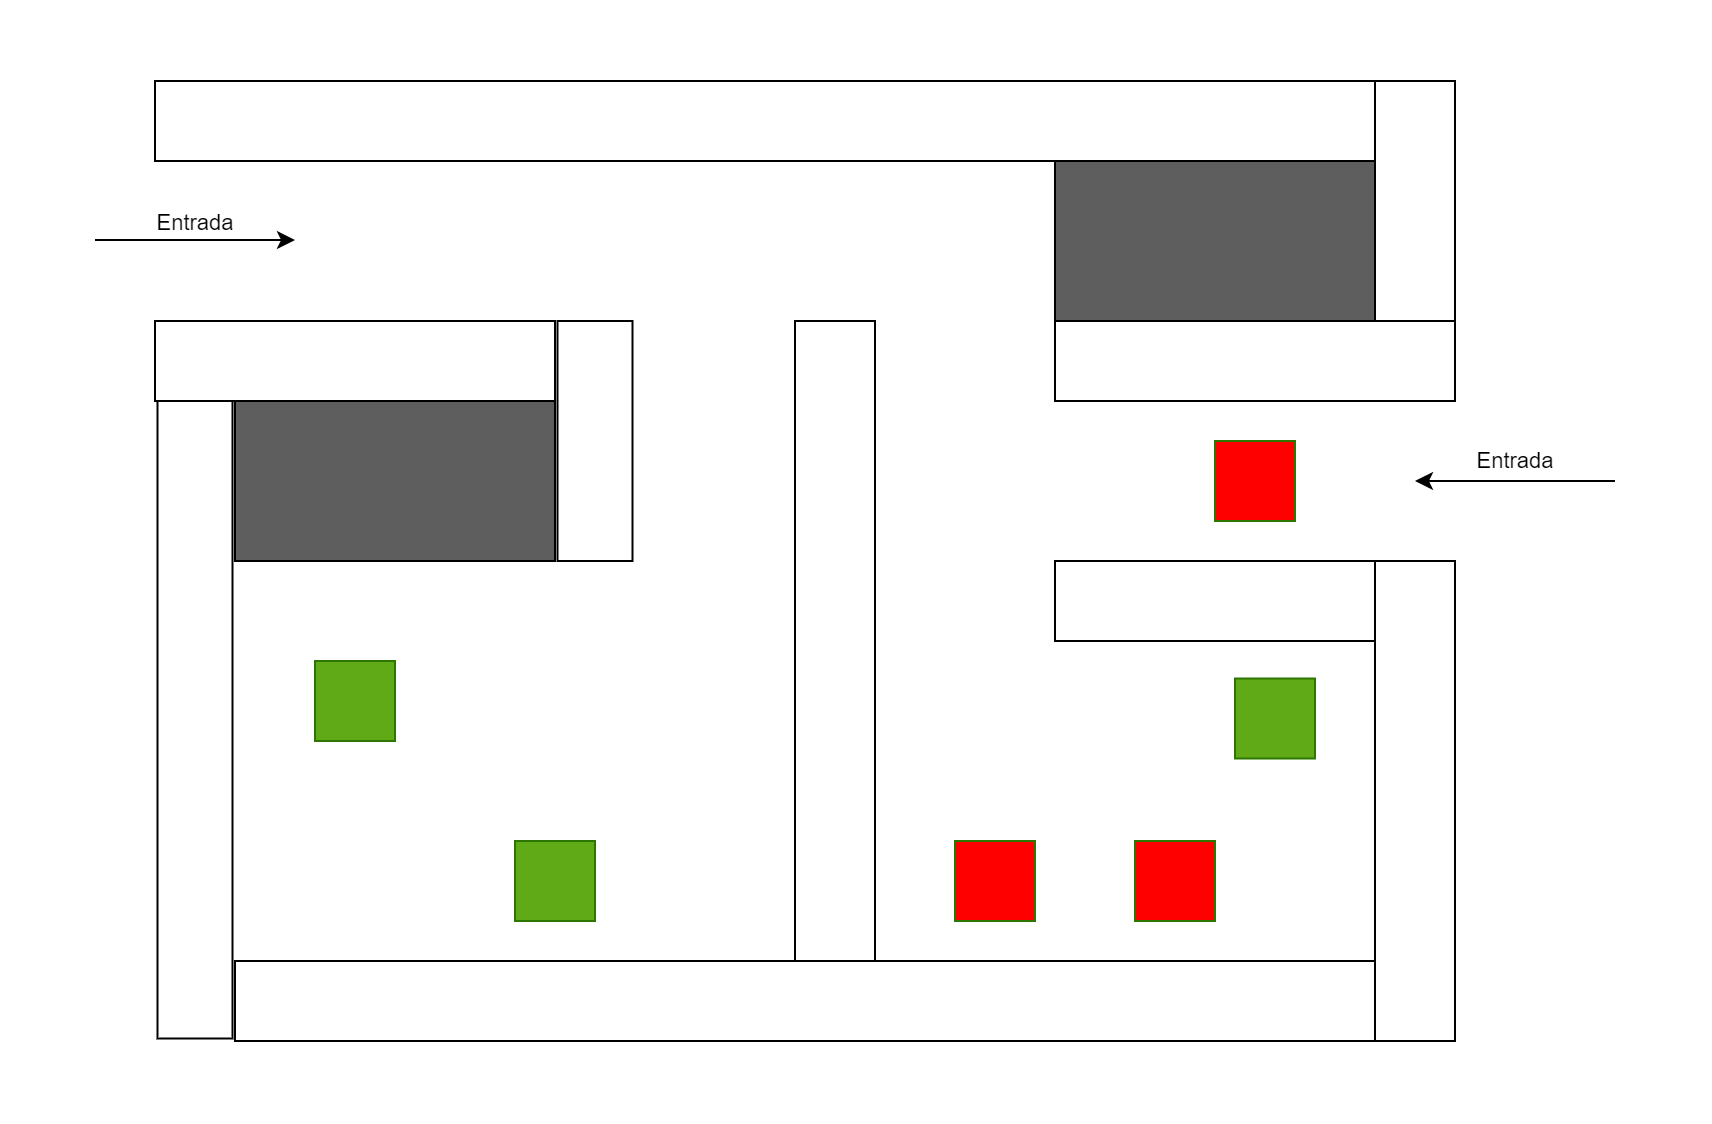

The diagram above was exported from draw.io. Its source (the exported page's mxGraphModel, read from the mxfile embedded in the PNG):
<mxGraphModel dx="1050" dy="621" grid="1" gridSize="10" guides="1" tooltips="1" connect="1" arrows="1" fold="1" page="1" pageScale="1" pageWidth="850" pageHeight="1100" math="0" shadow="0">
  <root>
    <mxCell id="0" />
    <mxCell id="1" parent="0" />
    <mxCell id="yfuYzdGsV1sSwzJnITwx-6" value="" style="endArrow=none;html=1;rounded=0;" parent="1" edge="1">
      <mxGeometry width="50" height="50" relative="1" as="geometry">
        <mxPoint x="280" y="400" as="sourcePoint" />
        <mxPoint x="280" y="320" as="targetPoint" />
      </mxGeometry>
    </mxCell>
    <mxCell id="yfuYzdGsV1sSwzJnITwx-10" value="" style="whiteSpace=wrap;html=1;aspect=fixed;fillColor=#60a917;fontColor=#ffffff;strokeColor=#2D7600;" parent="1" vertex="1">
      <mxGeometry x="160" y="450" width="40" height="40" as="geometry" />
    </mxCell>
    <mxCell id="yfuYzdGsV1sSwzJnITwx-11" value="" style="whiteSpace=wrap;html=1;aspect=fixed;fillColor=#60a917;fontColor=#ffffff;strokeColor=#2D7600;" parent="1" vertex="1">
      <mxGeometry x="260" y="540" width="40" height="40" as="geometry" />
    </mxCell>
    <mxCell id="yfuYzdGsV1sSwzJnITwx-12" value="" style="rounded=0;whiteSpace=wrap;html=1;fillColor=#5e5e5e;" parent="1" vertex="1">
      <mxGeometry x="120" y="320" width="160" height="80" as="geometry" />
    </mxCell>
    <mxCell id="yfuYzdGsV1sSwzJnITwx-13" value="" style="whiteSpace=wrap;html=1;aspect=fixed;fillColor=#ff0000;fontColor=#ffffff;strokeColor=#2D7600;" parent="1" vertex="1">
      <mxGeometry x="480" y="540" width="40" height="40" as="geometry" />
    </mxCell>
    <mxCell id="yfuYzdGsV1sSwzJnITwx-14" value="" style="whiteSpace=wrap;html=1;aspect=fixed;fillColor=#ff0000;fontColor=#ffffff;strokeColor=#2D7600;" parent="1" vertex="1">
      <mxGeometry x="570" y="540" width="40" height="40" as="geometry" />
    </mxCell>
    <mxCell id="yfuYzdGsV1sSwzJnITwx-15" value="" style="endArrow=none;html=1;rounded=0;" parent="1" edge="1">
      <mxGeometry width="50" height="50" relative="1" as="geometry">
        <mxPoint x="690" y="280" as="sourcePoint" />
        <mxPoint x="530" y="280" as="targetPoint" />
      </mxGeometry>
    </mxCell>
    <mxCell id="yfuYzdGsV1sSwzJnITwx-16" value="" style="rounded=0;whiteSpace=wrap;html=1;fillColor=#5e5e5e;" parent="1" vertex="1">
      <mxGeometry x="530" y="200" width="160" height="80" as="geometry" />
    </mxCell>
    <mxCell id="yfuYzdGsV1sSwzJnITwx-17" value="" style="endArrow=none;html=1;rounded=0;strokeWidth=1;" parent="1" edge="1">
      <mxGeometry width="50" height="50" relative="1" as="geometry">
        <mxPoint x="690" y="400" as="sourcePoint" />
        <mxPoint x="530" y="400" as="targetPoint" />
      </mxGeometry>
    </mxCell>
    <mxCell id="yfuYzdGsV1sSwzJnITwx-18" value="" style="whiteSpace=wrap;html=1;aspect=fixed;fillColor=#ff0000;fontColor=#ffffff;strokeColor=#2D7600;" parent="1" vertex="1">
      <mxGeometry x="610" y="340" width="40" height="40" as="geometry" />
    </mxCell>
    <mxCell id="yfuYzdGsV1sSwzJnITwx-19" value="" style="whiteSpace=wrap;html=1;aspect=fixed;fillColor=#60a917;fontColor=#ffffff;strokeColor=#2D7600;" parent="1" vertex="1">
      <mxGeometry x="620" y="458.75" width="40" height="40" as="geometry" />
    </mxCell>
    <mxCell id="yfuYzdGsV1sSwzJnITwx-20" value="Entrada" style="endArrow=classic;html=1;rounded=0;" parent="1" edge="1">
      <mxGeometry y="10" width="50" height="50" relative="1" as="geometry">
        <mxPoint x="50" y="239.5" as="sourcePoint" />
        <mxPoint x="150" y="239.5" as="targetPoint" />
        <mxPoint y="1" as="offset" />
      </mxGeometry>
    </mxCell>
    <mxCell id="yfuYzdGsV1sSwzJnITwx-21" value="Entrada" style="endArrow=classic;html=1;rounded=0;" parent="1" edge="1">
      <mxGeometry y="-10" width="50" height="50" relative="1" as="geometry">
        <mxPoint x="810" y="360" as="sourcePoint" />
        <mxPoint x="710" y="360" as="targetPoint" />
        <mxPoint as="offset" />
      </mxGeometry>
    </mxCell>
    <mxCell id="yfuYzdGsV1sSwzJnITwx-22" value="" style="endArrow=none;html=1;rounded=0;strokeWidth=1;" parent="1" edge="1">
      <mxGeometry width="50" height="50" relative="1" as="geometry">
        <mxPoint x="690" y="640" as="sourcePoint" />
        <mxPoint x="690" y="400" as="targetPoint" />
      </mxGeometry>
    </mxCell>
    <mxCell id="yfuYzdGsV1sSwzJnITwx-23" value="" style="endArrow=none;html=1;rounded=0;" parent="1" edge="1">
      <mxGeometry width="50" height="50" relative="1" as="geometry">
        <mxPoint x="690" y="280" as="sourcePoint" />
        <mxPoint x="690" y="200" as="targetPoint" />
      </mxGeometry>
    </mxCell>
    <mxCell id="hetcjgvYUwXeE2ABWBo2-2" value="" style="rounded=0;whiteSpace=wrap;html=1;rotation=90;" vertex="1" parent="1">
      <mxGeometry x="240" y="440" width="360" height="40" as="geometry" />
    </mxCell>
    <mxCell id="hetcjgvYUwXeE2ABWBo2-3" value="" style="rounded=0;whiteSpace=wrap;html=1;rotation=0;" vertex="1" parent="1">
      <mxGeometry x="120" y="600" width="570" height="40" as="geometry" />
    </mxCell>
    <mxCell id="hetcjgvYUwXeE2ABWBo2-6" value="" style="rounded=0;whiteSpace=wrap;html=1;rotation=90;" vertex="1" parent="1">
      <mxGeometry x="-60" y="460" width="320" height="37.5" as="geometry" />
    </mxCell>
    <mxCell id="hetcjgvYUwXeE2ABWBo2-7" value="" style="rounded=0;whiteSpace=wrap;html=1;rotation=0;" vertex="1" parent="1">
      <mxGeometry x="80" y="160" width="610" height="40" as="geometry" />
    </mxCell>
    <mxCell id="hetcjgvYUwXeE2ABWBo2-8" value="" style="rounded=0;whiteSpace=wrap;html=1;rotation=90;" vertex="1" parent="1">
      <mxGeometry x="590" y="500" width="240" height="40" as="geometry" />
    </mxCell>
    <mxCell id="hetcjgvYUwXeE2ABWBo2-9" value="" style="rounded=0;whiteSpace=wrap;html=1;rotation=0;" vertex="1" parent="1">
      <mxGeometry x="530" y="400" width="160" height="40" as="geometry" />
    </mxCell>
    <mxCell id="hetcjgvYUwXeE2ABWBo2-10" value="" style="rounded=0;whiteSpace=wrap;html=1;rotation=90;" vertex="1" parent="1">
      <mxGeometry x="650" y="200" width="120" height="40" as="geometry" />
    </mxCell>
    <mxCell id="hetcjgvYUwXeE2ABWBo2-11" value="" style="rounded=0;whiteSpace=wrap;html=1;rotation=0;" vertex="1" parent="1">
      <mxGeometry x="530" y="280" width="200" height="40" as="geometry" />
    </mxCell>
    <mxCell id="hetcjgvYUwXeE2ABWBo2-12" value="" style="rounded=0;whiteSpace=wrap;html=1;rotation=0;" vertex="1" parent="1">
      <mxGeometry x="80" y="280" width="200" height="40" as="geometry" />
    </mxCell>
    <mxCell id="hetcjgvYUwXeE2ABWBo2-13" value="" style="rounded=0;whiteSpace=wrap;html=1;rotation=90;" vertex="1" parent="1">
      <mxGeometry x="240" y="321.25" width="120" height="37.5" as="geometry" />
    </mxCell>
  </root>
</mxGraphModel>